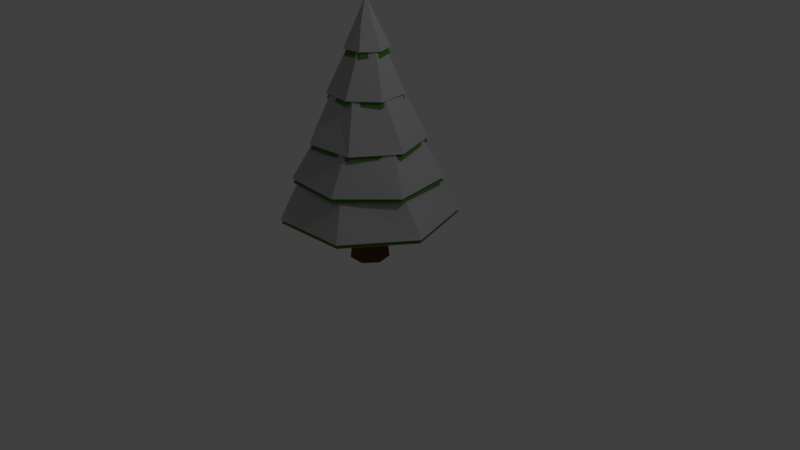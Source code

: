 # Source: tree_snow_gran.blend  (saved by Blender 2.78.0; exported with 4.5.12 LTS)
import bpy
from mathutils import Matrix  # noqa: F401  (used for matrix-valued properties, if any)

bpy.ops.wm.read_factory_settings(use_empty=True)
scene = bpy.context.scene
scene.name = 'Scene'

# ---- collections
col_collection_1 = bpy.data.collections.new('Collection 1'); scene.collection.children.link(col_collection_1)

# ---- materials (node trees are filled in below, after node groups)
mat_leaves = bpy.data.materials.new('leaves')
mat_leaves.alpha_threshold = 0.0
mat_leaves.roughness = 0.5
mat_stem = bpy.data.materials.new('stem')
mat_stem.alpha_threshold = 0.0
mat_stem.roughness = 0.5
mat_snow = bpy.data.materials.new('snow')
mat_snow.alpha_threshold = 0.0
mat_snow.roughness = 0.5

# ---- material node trees
mat_leaves.use_nodes = True; mat_leaves.node_tree.nodes.clear()
_N = mat_leaves.node_tree.nodes; _L = mat_leaves.node_tree.links
n0 = _N.new('ShaderNodeOutputMaterial'); n0.name = 'Material Output'; n0.location = (300, 300)
n1 = _N.new('ShaderNodeBsdfDiffuse'); n1.name = 'Diffuse BSDF'; n1.location = (10, 300)
n1.inputs[0].default_value = (0.07764, 0.2266, 0.04062, 1.0)
_L.new(n1.outputs[0], n0.inputs[0])
n0.is_active_output = True
mat_stem.use_nodes = True; mat_stem.node_tree.nodes.clear()
_N = mat_stem.node_tree.nodes; _L = mat_stem.node_tree.links
n0 = _N.new('ShaderNodeOutputMaterial'); n0.name = 'Material Output'; n0.location = (300, 300)
n1 = _N.new('ShaderNodeBsdfDiffuse'); n1.name = 'Diffuse BSDF'; n1.location = (10, 300)
n1.inputs[0].default_value = (0.1329, 0.05584, 0.02752, 1.0)
_L.new(n1.outputs[0], n0.inputs[0])
n0.is_active_output = True
mat_snow.use_nodes = True; mat_snow.node_tree.nodes.clear()
_N = mat_snow.node_tree.nodes; _L = mat_snow.node_tree.links
n0 = _N.new('ShaderNodeOutputMaterial'); n0.name = 'Material Output'; n0.location = (300, 300)
n1 = _N.new('ShaderNodeBsdfDiffuse'); n1.name = 'Diffuse BSDF'; n1.location = (10, 300)
n1.inputs[0].default_value = (0.477, 0.477, 0.477, 1.0)
_L.new(n1.outputs[0], n0.inputs[0])
n0.is_active_output = True

# ---- world
world_world = bpy.data.worlds.new('World'); scene.world = world_world
world_world.color = (0.05088, 0.05088, 0.05088)
world_world.use_sun_shadow = False
world_world.sun_shadow_jitter_overblur = 0.0
world_world.cycles.sampling_method = 'MANUAL'

# ---- cameras
cam_camera = bpy.data.cameras.new('Camera')
cam_camera.clip_end = 100.0
cam_camera.lens = 35.0
cam_camera.sensor_width = 32.0
cam_camera.sensor_height = 18.0
cam_camera.ortho_scale = 7.314
cam_camera.dof.focus_distance = 0.0

# ---- lights
light_lamp = bpy.data.lights.new('Lamp', 'POINT')
light_lamp.transmission_factor = 0.0
light_lamp.cutoff_distance = 30.0
light_lamp.energy = 100.0
light_lamp.shadow_buffer_clip_start = 1.001
light_lamp.shadow_soft_size = 0.1
light_lamp.shadow_maximum_resolution = 0.006
light_lamp.use_absolute_resolution = True

# ---- meshes
me_cylinder_007 = bpy.data.meshes.new('Cylinder.007')
me_cylinder_007.from_pydata([(-0.3105, 0.2382, -0.3721), (-0.2354, -0.873, 2.197), (0.5889, -0.1247, -0.3594), (-0.2353, -0.8755, 2.197), (0.8638, -1.057, -0.3693), (-0.2356, -0.8799, 2.191), (0.3092, -1.854, -0.3657), (-0.2356, -0.8811, 2.189), (-0.6572, -1.914, -0.3642), (-0.238, -0.8799, 2.195), (-1.311, -1.189, -0.3642), (-0.2392, -0.8787, 2.197), (-1.155, -0.2389, -0.3486), (-0.2379, -0.874, 2.197), (-0.2339, -0.06034, 0.1126), (-0.2413, -0.2649, 0.6359), (-0.2386, -0.4642, 1.145), (-0.2268, -0.6623, 1.665), (-0.07275, -0.7452, 1.66), (0.08841, -0.6222, 1.153), (0.2384, -0.4961, 0.6276), (0.3946, -0.3725, 0.1147), (-0.01717, -0.9293, 1.664), (0.1613, -0.9679, 1.144), (0.3565, -1.011, 0.6307), (0.5575, -1.059, 0.1158), (-0.147, -1.064, 1.661), (-0.05876, -1.248, 1.145), (0.02502, -1.426, 0.6334), (0.115, -1.605, 0.1132), (-0.3305, -1.066, 1.659), (-0.4144, -1.254, 1.148), (-0.5021, -1.426, 0.6295), (-0.5905, -1.605, 0.1174), (-0.4412, -0.9208, 1.66), (-0.6369, -0.9679, 1.144), (-0.8348, -1.019, 0.6322), (-1.029, -1.064, 0.1113), (-0.4016, -0.7462, 1.659), (-0.5588, -0.62, 1.145), (-0.718, -0.4972, 0.6305), (-0.8702, -0.3725, 0.1147), (-0.2718, -0.5977, 1.624), (-0.04098, -0.6762, 1.624), (0.04016, -0.9074, 1.619), (-0.09016, -1.109, 1.624), (-0.3296, -1.134, 1.621), (-0.5015, -0.9651, 1.624), (-0.475, -0.7286, 1.624), (-0.1837, -0.4046, 1.111), (0.151, -0.6278, 1.105), (0.2072, -1.037, 1.104), (-0.08616, -1.331, 1.112), (-0.4939, -1.279, 1.109), (-0.7134, -0.9266, 1.113), (-0.5731, -0.5365, 1.109), (-0.3023, -0.1617, 0.5454), (0.2802, -0.3729, 0.5515), (0.4777, -0.97, 0.5443), (0.133, -1.494, 0.5467), (-0.4907, -1.553, 0.5461), (-0.9259, -1.099, 0.5534), (-0.8434, -0.4803, 0.5495), (-0.1744, 0.04885, 0.0981), (0.5256, -0.3479, 0.101), (0.6489, -1.148, 0.09697), (0.1083, -1.736, 0.1029), (-0.6943, -1.682, 0.09001), (-1.153, -1.019, 0.1015), (-0.9139, -0.2526, 0.09429), (-0.236, -0.695, -0.3642), (-0.1025, -0.7683, -0.3641), (-0.06457, -0.9164, -0.3638), (-0.1622, -1.035, -0.3637), (-0.3235, -1.036, -0.3638), (-0.411, -0.9164, -0.3638), (-0.3694, -0.7683, -0.362), (-0.242, -0.6283, -1.01), (-0.0361, -0.7162, -1.008), (0.01377, -0.9327, -1.008), (-0.1237, -1.11, -1.007), (-0.345, -1.107, -1.008), (-0.4871, -0.9309, -1.01), (-0.4399, -0.7147, -1.007), (-0.1276, -0.7886, 1.907), (-0.3642, -0.9053, 1.931), (-0.2384, -0.7456, 1.926), (-0.1764, -1.004, 1.908), (-0.4961, -0.9175, 1.624), (-0.4911, -0.9081, 1.65), (-0.5419, -0.5567, 1.111), (-0.3113, 0.2526, -0.3227), (-0.2353, -0.873, 2.28), (0.5998, -0.115, -0.3098), (-0.2351, -0.8756, 2.28), (0.8782, -1.059, -0.3198), (-0.2355, -0.88, 2.274), (0.3164, -1.866, -0.3161), (-0.2354, -0.8812, 2.272), (-0.6625, -1.927, -0.3146), (-0.2379, -0.88, 2.278), (-1.325, -1.193, -0.3146), (-0.2391, -0.8788, 2.28), (-1.167, -0.2307, -0.2988), (-0.2378, -0.8741, 2.28), (-0.2337, -0.0498, 0.1684), (-0.2412, -0.257, 0.6985), (-0.2385, -0.4589, 1.214), (-0.2265, -0.6595, 1.741), (-0.07048, -0.7436, 1.735), (0.09277, -0.6189, 1.222), (0.2447, -0.4912, 0.6901), (0.403, -0.366, 0.1705), (-0.01418, -0.93, 1.739), (0.1666, -0.9692, 1.213), (0.3643, -1.013, 0.6932), (0.5679, -1.061, 0.1716), (-0.1457, -1.067, 1.737), (-0.05631, -1.253, 1.214), (0.02856, -1.433, 0.6959), (0.1197, -1.615, 0.169), (-0.3316, -1.068, 1.735), (-0.4166, -1.259, 1.217), (-0.5054, -1.433, 0.692), (-0.5949, -1.614, 0.1732), (-0.4437, -0.9214, 1.736), (-0.6419, -0.9692, 1.213), (-0.8424, -1.021, 0.6947), (-1.04, -1.066, 0.1671), (-0.4036, -0.7446, 1.735), (-0.5628, -0.6167, 1.214), (-0.7241, -0.4923, 0.693), (-0.8783, -0.366, 0.1705), (-0.2721, -0.5941, 1.699), (-0.0383, -0.6737, 1.699), (0.04389, -0.9078, 1.694), (-0.08812, -1.113, 1.699), (-0.3307, -1.137, 1.696), (-0.5048, -0.9663, 1.699), (-0.4779, -0.7267, 1.699), (-0.1829, -0.3985, 1.18), (0.1562, -0.6246, 1.173), (0.2131, -1.039, 1.172), (-0.08406, -1.337, 1.18), (-0.4971, -1.284, 1.177), (-0.7194, -0.9273, 1.181), (-0.5774, -0.5322, 1.177), (-0.303, -0.1525, 0.6068), (0.2871, -0.3664, 0.613), (0.4872, -0.9713, 0.6057), (0.1379, -1.502, 0.6081), (-0.4939, -1.562, 0.6075), (-0.9347, -1.102, 0.6149), (-0.8512, -0.4752, 0.611), (-0.1735, 0.06081, 0.1537), (0.5357, -0.341, 0.1566), (0.6606, -1.152, 0.1525), (0.1129, -1.747, 0.1585), (-0.7001, -1.692, 0.1455), (-1.165, -1.021, 0.1571), (-0.9226, -0.2446, 0.1498), (-0.1261, -0.7876, 1.986), (-0.3658, -0.9057, 2.01), (-0.2383, -0.7439, 2.005), (-0.1755, -1.006, 1.987), (-0.4994, -0.9181, 1.699), (-0.4942, -0.9085, 1.725), (-0.5457, -0.5526, 1.18)], [], [(42, 84, 43), (43, 84, 44), (44, 87, 45), (45, 87, 46), (46, 85, 47), (3, 1, 13, 11, 9, 7, 5), (47, 89, 88), (48, 86, 42), (0, 2, 4, 6, 8, 10, 12), (12, 14, 0), (69, 40, 15), (62, 39, 56), (55, 38, 17, 90), (10, 37, 12), (68, 36, 69), (61, 39, 62), (54, 34, 55), (8, 37, 10), (67, 32, 36), (60, 31, 61), (53, 34, 54), (6, 29, 8), (66, 28, 67), (59, 31, 60), (52, 26, 53), (4, 29, 6), (65, 24, 28), (58, 23, 27), (51, 26, 52), (2, 25, 4), (64, 20, 65), (57, 19, 58), (50, 18, 22), (0, 14, 2), (63, 20, 64), (56, 19, 57), (49, 17, 50), (38, 48, 42, 17), (34, 47, 88, 48, 38), (30, 46, 47, 34), (26, 45, 46, 30), (22, 44, 45, 26), (18, 43, 44, 22), (17, 42, 43, 18), (16, 49, 50, 19), (19, 50, 51, 23), (23, 51, 52, 27), (27, 52, 53, 31), (31, 53, 54, 35), (35, 54, 55, 39), (39, 55, 49, 16), (15, 56, 57, 20), (20, 57, 58, 24), (24, 58, 59, 28), (28, 59, 60, 32), (32, 60, 61, 36), (36, 61, 62, 40), (40, 62, 56, 15), (14, 63, 64, 21), (21, 64, 65, 25), (25, 65, 66, 29), (29, 66, 67, 33), (33, 67, 68, 37), (37, 68, 69, 41), (41, 69, 63, 14), (70, 76, 75, 74, 73, 72, 71), (77, 78, 79, 80, 81, 82, 83), (76, 77, 83), (74, 82, 81), (72, 73, 79), (70, 71, 77), (75, 76, 82), (73, 74, 80), (71, 72, 79), (84, 42, 86, 1, 3), (87, 44, 5, 7), (48, 85, 11, 13), (46, 87, 7, 9), (86, 48, 13, 1), (85, 46, 9, 11), (44, 84, 3, 5), (88, 89, 47, 85, 48), (34, 53, 30), (53, 26, 30), (26, 51, 22), (50, 17, 18), (55, 34, 38), (22, 51, 50), (90, 17, 49, 55), (31, 59, 27), (61, 31, 35), (39, 61, 35), (56, 39, 16), (19, 56, 16), (58, 19, 23), (27, 59, 58), (20, 63, 15), (65, 20, 24), (28, 66, 65), (67, 28, 32), (36, 68, 67), (69, 36, 40), (15, 63, 69), (29, 4, 25), (8, 29, 33), (37, 8, 33), (12, 37, 41), (14, 12, 41), (2, 14, 21), (25, 2, 21), (77, 71, 78), (77, 76, 70), (82, 76, 83), (82, 74, 75), (80, 74, 81), (79, 73, 80), (79, 78, 71), (133, 161, 134), (134, 161, 135), (135, 164, 136), (136, 164, 137), (137, 162, 138), (94, 92, 104, 102, 100, 98, 96), (138, 166, 165), (139, 163, 133), (91, 93, 95, 97, 99, 101, 103), (103, 105, 91), (160, 131, 106), (153, 130, 147), (146, 129, 108, 167), (101, 128, 103), (159, 127, 160), (152, 130, 153), (145, 125, 146), (99, 128, 101), (158, 123, 127), (151, 122, 152), (144, 125, 145), (97, 120, 99), (157, 119, 158), (150, 122, 151), (143, 117, 144), (95, 120, 97), (156, 115, 119), (149, 114, 118), (142, 117, 143), (93, 116, 95), (155, 111, 156), (148, 110, 149), (141, 109, 113), (91, 105, 93), (154, 111, 155), (147, 110, 148), (140, 108, 141), (129, 139, 133, 108), (125, 138, 165, 139, 129), (121, 137, 138, 125), (117, 136, 137, 121), (113, 135, 136, 117), (109, 134, 135, 113), (108, 133, 134, 109), (107, 140, 141, 110), (110, 141, 142, 114), (114, 142, 143, 118), (118, 143, 144, 122), (122, 144, 145, 126), (126, 145, 146, 130), (130, 146, 140, 107), (106, 147, 148, 111), (111, 148, 149, 115), (115, 149, 150, 119), (119, 150, 151, 123), (123, 151, 152, 127), (127, 152, 153, 131), (131, 153, 147, 106), (105, 154, 155, 112), (112, 155, 156, 116), (116, 156, 157, 120), (120, 157, 158, 124), (124, 158, 159, 128), (128, 159, 160, 132), (132, 160, 154, 105), (161, 133, 163, 92, 94), (164, 135, 96, 98), (139, 162, 102, 104), (137, 164, 98, 100), (163, 139, 104, 92), (162, 137, 100, 102), (135, 161, 94, 96), (165, 166, 138, 162, 139), (125, 144, 121), (144, 117, 121), (117, 142, 113), (141, 108, 109), (146, 125, 129), (113, 142, 141), (167, 108, 140, 146), (122, 150, 118), (152, 122, 126), (130, 152, 126), (147, 130, 107), (110, 147, 107), (149, 110, 114), (118, 150, 149), (111, 154, 106), (156, 111, 115), (119, 157, 156), (158, 119, 123), (127, 159, 158), (160, 127, 131), (106, 154, 160), (120, 95, 116), (99, 120, 124), (128, 99, 124), (103, 128, 132), (105, 103, 132), (93, 105, 112), (116, 93, 112)])
me_cylinder_007.polygons.foreach_set('material_index', [0, 0, 0, 0, 0, 0, 0, 0, 0, 0, 0, 0, 0, 0, 0, 0, 0, 0, 0, 0, 0, 0, 0, 0, 0, 0, 0, 0, 0, 0, 0, 0, 0, 0, 0, 0, 0, 0, 0, 0, 0, 0, 0, 0, 0, 0, 0, 0, 0, 0, 0, 0, 0, 0, 0, 0, 0, 0, 0, 0, 0, 0, 0, 0, 0, 1, 1, 1, 1, 1, 1, 1, 1, 1, 0, 0, 0, 0, 0, 0, 0, 0, 0, 0, 0, 0, 0, 0, 0, 0, 0, 0, 0, 0, 0, 0, 0, 0, 0, 0, 0, 0, 0, 0, 0, 0, 0, 0, 0, 0, 1, 1, 1, 1, 1, 1, 1, 2, 2, 2, 2, 2, 2, 2, 2, 2, 2, 2, 2, 2, 2, 2, 2, 2, 2, 2, 2, 2, 2, 2, 2, 2, 2, 2, 2, 2, 2, 2, 2, 2, 2, 2, 2, 2, 2, 2, 2, 2, 2, 2, 2, 2, 2, 2, 2, 2, 2, 2, 2, 2, 2, 2, 2, 2, 2, 2, 2, 2, 2, 2, 2, 2, 2, 2, 2, 2, 2, 2, 2, 2, 2, 2, 2, 2, 2, 2, 2, 2, 2, 2, 2, 2, 2, 2, 2, 2, 2, 2, 2, 2, 2, 2, 2, 2, 2, 2, 2, 2])
me_cylinder_007.materials.append(mat_leaves)
me_cylinder_007.materials.append(mat_stem)
me_cylinder_007.materials.append(mat_snow)
me_cylinder_007.use_remesh_preserve_volume = False
me_cylinder_007.use_remesh_preserve_attributes = False
me_cylinder_007.use_mirror_vertex_groups = False
me_cylinder_007.update()
me_cylinder_006 = bpy.data.meshes.new('Cylinder.006')
me_cylinder_006.from_pydata([], [], [])
me_cylinder_006.use_remesh_preserve_volume = False
me_cylinder_006.use_remesh_preserve_attributes = False
me_cylinder_006.use_mirror_vertex_groups = False
me_cylinder_006.update()

# ---- objects
ob_cylinder_001 = bpy.data.objects.new('Cylinder.001', me_cylinder_007)
ob_cylinder = bpy.data.objects.new('Cylinder', me_cylinder_006)
ob_lamp = bpy.data.objects.new('Lamp', light_lamp)
ob_camera = bpy.data.objects.new('Camera', cam_camera)

# ---- transforms, parenting, visibility, modifiers, constraints
ob_cylinder_001.location = (0.2554, 0.8722, 1.012)
ob_cylinder_001.lineart.crease_threshold = 0.0
ob_cylinder.location = (-0.01559, -0.04105, 1.009)
ob_cylinder.lineart.crease_threshold = 0.0
ob_lamp.location = (4.076, 1.005, 5.904)
ob_lamp.rotation_euler = (0.6503, 0.05522, 1.866)
ob_lamp.lock_rotations_4d = False
ob_lamp.empty_display_type = 'ARROWS'
ob_lamp.color = (0.0, 0.0, 0.0, 0.0)
ob_lamp.lineart.crease_threshold = 0.0
ob_camera.location = (7.481, -6.508, 5.344)
ob_camera.rotation_euler = (1.109, 0.0, 0.8149)
ob_camera.lock_rotations_4d = False
ob_camera.empty_display_type = 'ARROWS'
ob_camera.color = (0.0, 0.0, 0.0, 0.0)
ob_camera.display_type = 'WIRE'
ob_camera.lineart.crease_threshold = 0.0

# ---- collection membership
col_collection_1.objects.link(ob_cylinder_001)
col_collection_1.objects.link(ob_cylinder)
col_collection_1.objects.link(ob_lamp)
col_collection_1.objects.link(ob_camera)

# ---- scene / render settings (as saved in the file)
scene.camera = ob_camera
scene.frame_start = 1; scene.frame_end = 250; scene.frame_set(1)
scene.render.engine = 'CYCLES'
scene.render.resolution_percentage = 50
scene.render.dither_intensity = 0.0
scene.cycles.use_denoising = False
scene.cycles.samples = 128
scene.cycles.sampling_pattern = 'TABULATED_SOBOL'
scene.cycles.light_sampling_threshold = 0.0
scene.cycles.use_adaptive_sampling = False
scene.cycles.use_light_tree = False
scene.cycles.blur_glossy = 0.0
scene.cycles.sample_clamp_indirect = 0.0
scene.view_settings.view_transform = 'Standard'
bpy.context.view_layer.update()
